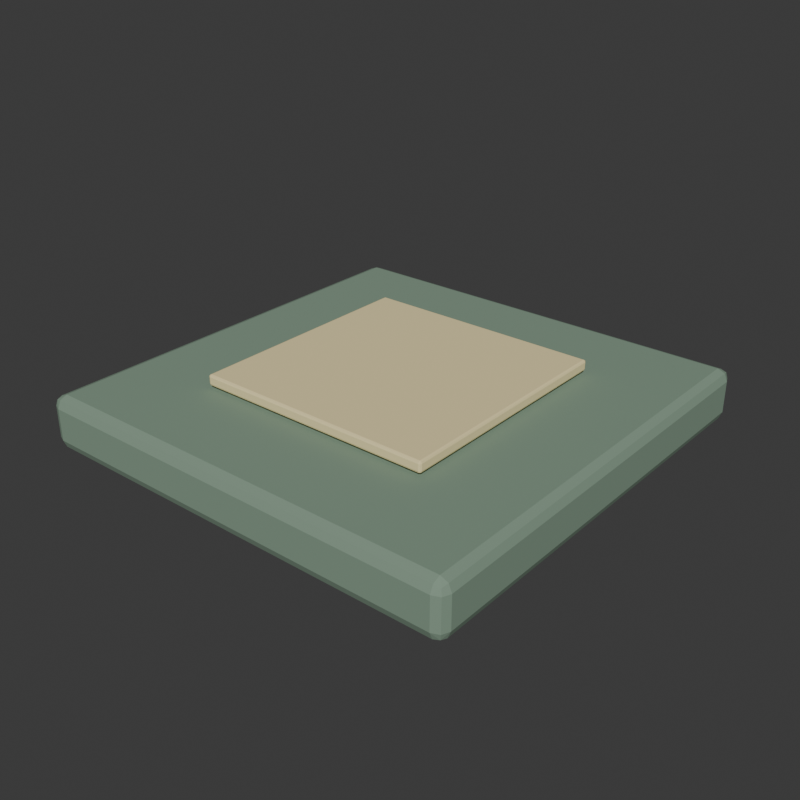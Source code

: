 # Source: habitat_marker.blend  (saved by Blender 5.2.45; exported with 4.5.12 LTS)
import bpy
from mathutils import Matrix  # noqa: F401  (used for matrix-valued properties, if any)

bpy.ops.wm.read_factory_settings(use_empty=True)
scene = bpy.context.scene
scene.name = 'Scene'

# ---- collections
col_collection = bpy.data.collections.new('Collection'); scene.collection.children.link(col_collection)
col_habitat_marker = bpy.data.collections.new('habitat_marker'); scene.collection.children.link(col_habitat_marker)

# ---- materials (node trees are filled in below, after node groups)
mat_zoo_wood = bpy.data.materials.new('zoo_wood')
mat_zoo_wood.diffuse_color = (0.2196, 0.3176, 0.2353, 1.0)
mat_zoo_yellow = bpy.data.materials.new('zoo_yellow')
mat_zoo_yellow.diffuse_color = (0.8784, 0.749, 0.3961, 1.0)

# ---- material node trees
mat_zoo_wood.use_nodes = True; mat_zoo_wood.node_tree.nodes.clear()
_N = mat_zoo_wood.node_tree.nodes; _L = mat_zoo_wood.node_tree.links
n0 = _N.new('ShaderNodeBsdfPrincipled'); n0.name = 'Principled BSDF'; n0.location = (-200, 100)
n0.inputs[0].default_value = (0.2196, 0.3176, 0.2353, 1.0)
n0.inputs[2].default_value = 0.82
n0.inputs[10].default_value = 0.005
n1 = _N.new('ShaderNodeOutputMaterial'); n1.name = 'Material Output'; n1.location = (200, 100)
_L.new(n0.outputs[0], n1.inputs[0])
n1.is_active_output = True
mat_zoo_yellow.use_nodes = True; mat_zoo_yellow.node_tree.nodes.clear()
_N = mat_zoo_yellow.node_tree.nodes; _L = mat_zoo_yellow.node_tree.links
n0 = _N.new('ShaderNodeBsdfPrincipled'); n0.name = 'Principled BSDF'; n0.location = (-200, 100)
n0.inputs[0].default_value = (0.8784, 0.749, 0.3961, 1.0)
n0.inputs[2].default_value = 0.82
n0.inputs[10].default_value = 0.005
n1 = _N.new('ShaderNodeOutputMaterial'); n1.name = 'Material Output'; n1.location = (200, 100)
_L.new(n0.outputs[0], n1.inputs[0])
n1.is_active_output = True

# ---- world
world_world = bpy.data.worlds.new('World'); scene.world = world_world
world_world.use_nodes = True; world_world.node_tree.nodes.clear()
_N = world_world.node_tree.nodes; _L = world_world.node_tree.links
n0 = _N.new('ShaderNodeOutputWorld'); n0.name = 'World Output'; n0.location = (200, 100)
n1 = _N.new('ShaderNodeBackground'); n1.name = 'Background'; n1.location = (-200, 100)
n1.inputs[0].default_value = (0.05088, 0.05088, 0.05088, 1.0)
_L.new(n1.outputs[0], n0.inputs[0])
n0.is_active_output = True
world_world.color = (0.05088, 0.05088, 0.05088)
world_world.sun_shadow_jitter_overblur = 0.0

# ---- meshes
me_cube_043 = bpy.data.meshes.new('Cube.043')
me_cube_043.from_pydata([(-0.476, -0.476, -0.06), (-0.476, -0.5, -0.036), (-0.5, -0.476, -0.036), (-0.476, -0.493, -0.05297), (-0.4899, -0.4899, -0.04986), (-0.493, -0.493, -0.036), (-0.493, -0.476, -0.05297), (-0.476, -0.5, 0.036), (-0.476, -0.476, 0.06), (-0.5, -0.476, 0.036), (-0.476, -0.493, 0.05297), (-0.4899, -0.4899, 0.04986), (-0.493, -0.476, 0.05297), (-0.493, -0.493, 0.036), (-0.476, 0.476, -0.06), (-0.5, 0.476, -0.036), (-0.476, 0.5, -0.036), (-0.493, 0.476, -0.05297), (-0.4899, 0.4899, -0.04986), (-0.493, 0.493, -0.036), (-0.476, 0.493, -0.05297), (-0.476, 0.476, 0.06), (-0.476, 0.5, 0.036), (-0.5, 0.476, 0.036), (-0.476, 0.493, 0.05297), (-0.4899, 0.4899, 0.04986), (-0.493, 0.493, 0.036), (-0.493, 0.476, 0.05297), (0.476, -0.476, -0.06), (0.5, -0.476, -0.036), (0.476, -0.5, -0.036), (0.493, -0.476, -0.05297), (0.4899, -0.4899, -0.04986), (0.493, -0.493, -0.036), (0.476, -0.493, -0.05297), (0.476, -0.476, 0.06), (0.476, -0.5, 0.036), (0.5, -0.476, 0.036), (0.476, -0.493, 0.05297), (0.4899, -0.4899, 0.04986), (0.493, -0.493, 0.036), (0.493, -0.476, 0.05297), (0.476, 0.476, -0.06), (0.476, 0.5, -0.036), (0.5, 0.476, -0.036), (0.476, 0.493, -0.05297), (0.4899, 0.4899, -0.04986), (0.493, 0.493, -0.036), (0.493, 0.476, -0.05297), (0.476, 0.476, 0.06), (0.5, 0.476, 0.036), (0.476, 0.5, 0.036), (0.493, 0.476, 0.05297), (0.4899, 0.4899, 0.04986), (0.493, 0.493, 0.036), (0.476, 0.493, 0.05297)], [], [(0, 3, 4, 6), (1, 5, 4, 3), (2, 6, 4, 5), (7, 10, 11, 13), (8, 12, 11, 10), (9, 13, 11, 12), (14, 17, 18, 20), (15, 19, 18, 17), (16, 20, 18, 19), (21, 24, 25, 27), (22, 26, 25, 24), (23, 27, 25, 26), (28, 31, 32, 34), (29, 33, 32, 31), (30, 34, 32, 33), (35, 38, 39, 41), (36, 40, 39, 38), (37, 41, 39, 40), (42, 45, 46, 48), (43, 47, 46, 45), (44, 48, 46, 47), (49, 52, 53, 55), (50, 54, 53, 52), (51, 55, 53, 54), (14, 0, 6, 17), (17, 6, 2, 15), (1, 7, 13, 5), (5, 13, 9, 2), (8, 21, 27, 12), (12, 27, 23, 9), (22, 16, 19, 26), (26, 19, 15, 23), (42, 14, 20, 45), (45, 20, 16, 43), (21, 49, 55, 24), (24, 55, 51, 22), (50, 44, 47, 54), (54, 47, 43, 51), (28, 42, 48, 31), (31, 48, 44, 29), (49, 35, 41, 52), (52, 41, 37, 50), (36, 30, 33, 40), (40, 33, 29, 37), (0, 28, 34, 3), (3, 34, 30, 1), (35, 8, 10, 38), (38, 10, 7, 36), (14, 42, 28, 0), (2, 9, 23, 15), (30, 36, 7, 1), (49, 21, 8, 35), (16, 22, 51, 43), (44, 50, 37, 29)])
_uv = me_cube_043.uv_layers.new(name='UVMap')
_uv.uv.foreach_set('vector', [0.131, 0.744, 0.131, 0.75, 0.1275, 0.75, 0.125, 0.744, 0.425, 0.994, 0.425, 1.0, 0.3961, 1.0, 0.375, 0.994, 0.425, 0.006, 0.375, 0.006, 0.375, 0.002536, 0.425, 0.0, 0.575, 0.994, 0.625, 0.994, 0.625, 0.9975, 0.575, 1.0, 0.869, 0.744, 0.875, 0.744, 0.875, 0.7475, 0.869, 0.75, 0.575, 0.006, 0.575, 0.0, 0.6039, 0.0, 0.625, 0.006, 0.131, 0.506, 0.125, 0.506, 0.125, 0.5025, 0.131, 0.5, 0.425, 0.244, 0.425, 0.25, 0.3856, 0.2513, 0.375, 0.244, 0.425, 0.256, 0.375, 0.256, 0.3856, 0.2513, 0.425, 0.25, 0.869, 0.506, 0.869, 0.5, 0.8725, 0.5, 0.875, 0.506, 0.575, 0.256, 0.575, 0.25, 0.6144, 0.2487, 0.625, 0.256, 0.575, 0.244, 0.625, 0.244, 0.6144, 0.2487, 0.575, 0.25, 0.369, 0.744, 0.375, 0.744, 0.382, 0.75, 0.372, 0.753, 0.425, 0.744, 0.425, 0.75, 0.382, 0.75, 0.375, 0.744, 0.425, 0.756, 0.372, 0.753, 0.382, 0.75, 0.425, 0.75, 0.631, 0.744, 0.628, 0.753, 0.6188, 0.7492, 0.625, 0.744, 0.575, 0.756, 0.575, 0.75, 0.6188, 0.7492, 0.628, 0.753, 0.575, 0.744, 0.625, 0.744, 0.6188, 0.7492, 0.575, 0.75, 0.369, 0.506, 0.372, 0.497, 0.3812, 0.5008, 0.375, 0.506, 0.425, 0.494, 0.425, 0.5, 0.3812, 0.5008, 0.372, 0.497, 0.425, 0.506, 0.375, 0.506, 0.3812, 0.5008, 0.425, 0.5, 0.631, 0.506, 0.625, 0.506, 0.618, 0.5, 0.628, 0.497, 0.575, 0.506, 0.575, 0.5, 0.618, 0.5, 0.625, 0.506, 0.575, 0.494, 0.628, 0.497, 0.618, 0.5, 0.575, 0.5, 0.131, 0.506, 0.131, 0.744, 0.125, 0.744, 0.125, 0.506, 0.375, 0.244, 0.375, 0.006, 0.425, 0.006, 0.425, 0.244, 0.425, 0.994, 0.575, 0.994, 0.575, 1.0, 0.425, 1.0, 0.425, 0.0, 0.575, 0.0, 0.575, 0.006, 0.425, 0.006, 0.869, 0.744, 0.869, 0.506, 0.875, 0.506, 0.875, 0.744, 0.625, 0.006, 0.625, 0.244, 0.575, 0.244, 0.575, 0.006, 0.575, 0.256, 0.425, 0.256, 0.425, 0.25, 0.575, 0.25, 0.575, 0.25, 0.425, 0.25, 0.425, 0.244, 0.575, 0.244, 0.369, 0.506, 0.131, 0.506, 0.131, 0.5, 0.372, 0.497, 0.372, 0.497, 0.375, 0.256, 0.425, 0.256, 0.425, 0.494, 0.869, 0.506, 0.631, 0.506, 0.628, 0.497, 0.869, 0.5, 0.625, 0.256, 0.628, 0.497, 0.575, 0.494, 0.575, 0.256, 0.575, 0.506, 0.425, 0.506, 0.425, 0.5, 0.575, 0.5, 0.575, 0.5, 0.425, 0.5, 0.425, 0.494, 0.575, 0.494, 0.369, 0.744, 0.369, 0.506, 0.375, 0.506, 0.375, 0.744, 0.375, 0.744, 0.375, 0.506, 0.425, 0.506, 0.425, 0.744, 0.631, 0.506, 0.631, 0.744, 0.625, 0.744, 0.625, 0.506, 0.625, 0.506, 0.625, 0.744, 0.575, 0.744, 0.575, 0.506, 0.575, 0.756, 0.425, 0.756, 0.425, 0.75, 0.575, 0.75, 0.575, 0.75, 0.425, 0.75, 0.425, 0.744, 0.575, 0.744, 0.131, 0.744, 0.369, 0.744, 0.372, 0.753, 0.131, 0.75, 0.375, 0.994, 0.372, 0.753, 0.425, 0.756, 0.425, 0.994, 0.631, 0.744, 0.869, 0.744, 0.869, 0.75, 0.628, 0.753, 0.628, 0.753, 0.625, 0.994, 0.575, 0.994, 0.575, 0.756, 0.131, 0.506, 0.369, 0.506, 0.369, 0.744, 0.131, 0.744, 0.425, 0.006, 0.575, 0.006, 0.575, 0.244, 0.425, 0.244, 0.425, 0.756, 0.575, 0.756, 0.575, 0.994, 0.425, 0.994, 0.631, 0.506, 0.869, 0.506, 0.869, 0.744, 0.631, 0.744, 0.425, 0.256, 0.575, 0.256, 0.575, 0.494, 0.425, 0.494, 0.425, 0.506, 0.575, 0.506, 0.575, 0.744, 0.425, 0.744])
me_cube_043.materials.append(mat_zoo_wood)
me_cube_043.update()
me_cube_044 = bpy.data.meshes.new('Cube.044')
me_cube_044.from_pydata([(-0.27, -0.27, -0.0125), (-0.27, -0.275, -0.0075), (-0.275, -0.27, -0.0075), (-0.27, -0.2735, -0.01104), (-0.2729, -0.2729, -0.01039), (-0.2735, -0.2735, -0.0075), (-0.2735, -0.27, -0.01104), (-0.27, -0.275, 0.0075), (-0.27, -0.27, 0.0125), (-0.275, -0.27, 0.0075), (-0.27, -0.2735, 0.01104), (-0.2729, -0.2729, 0.01039), (-0.2735, -0.27, 0.01104), (-0.2735, -0.2735, 0.0075), (-0.27, 0.27, -0.0125), (-0.275, 0.27, -0.0075), (-0.27, 0.275, -0.0075), (-0.2735, 0.27, -0.01104), (-0.2729, 0.2729, -0.01039), (-0.2735, 0.2735, -0.0075), (-0.27, 0.2735, -0.01104), (-0.27, 0.27, 0.0125), (-0.27, 0.275, 0.0075), (-0.275, 0.27, 0.0075), (-0.27, 0.2735, 0.01104), (-0.2729, 0.2729, 0.01039), (-0.2735, 0.2735, 0.0075), (-0.2735, 0.27, 0.01104), (0.27, -0.27, -0.0125), (0.275, -0.27, -0.0075), (0.27, -0.275, -0.0075), (0.2735, -0.27, -0.01104), (0.2729, -0.2729, -0.01039), (0.2735, -0.2735, -0.0075), (0.27, -0.2735, -0.01104), (0.27, -0.27, 0.0125), (0.27, -0.275, 0.0075), (0.275, -0.27, 0.0075), (0.27, -0.2735, 0.01104), (0.2729, -0.2729, 0.01039), (0.2735, -0.2735, 0.0075), (0.2735, -0.27, 0.01104), (0.27, 0.27, -0.0125), (0.27, 0.275, -0.0075), (0.275, 0.27, -0.0075), (0.27, 0.2735, -0.01104), (0.2729, 0.2729, -0.01039), (0.2735, 0.2735, -0.0075), (0.2735, 0.27, -0.01104), (0.27, 0.27, 0.0125), (0.275, 0.27, 0.0075), (0.27, 0.275, 0.0075), (0.2735, 0.27, 0.01104), (0.2729, 0.2729, 0.01039), (0.2735, 0.2735, 0.0075), (0.27, 0.2735, 0.01104)], [], [(0, 3, 4, 6), (1, 5, 4, 3), (2, 6, 4, 5), (7, 10, 11, 13), (8, 12, 11, 10), (9, 13, 11, 12), (14, 17, 18, 20), (15, 19, 18, 17), (16, 20, 18, 19), (21, 24, 25, 27), (22, 26, 25, 24), (23, 27, 25, 26), (28, 31, 32, 34), (29, 33, 32, 31), (30, 34, 32, 33), (35, 38, 39, 41), (36, 40, 39, 38), (37, 41, 39, 40), (42, 45, 46, 48), (43, 47, 46, 45), (44, 48, 46, 47), (49, 52, 53, 55), (50, 54, 53, 52), (51, 55, 53, 54), (14, 0, 6, 17), (17, 6, 2, 15), (1, 7, 13, 5), (5, 13, 9, 2), (8, 21, 27, 12), (12, 27, 23, 9), (22, 16, 19, 26), (26, 19, 15, 23), (42, 14, 20, 45), (45, 20, 16, 43), (21, 49, 55, 24), (24, 55, 51, 22), (50, 44, 47, 54), (54, 47, 43, 51), (28, 42, 48, 31), (31, 48, 44, 29), (49, 35, 41, 52), (52, 41, 37, 50), (36, 30, 33, 40), (40, 33, 29, 37), (0, 28, 34, 3), (3, 34, 30, 1), (35, 8, 10, 38), (38, 10, 7, 36), (14, 42, 28, 0), (2, 9, 23, 15), (30, 36, 7, 1), (49, 21, 8, 35), (16, 22, 51, 43), (44, 50, 37, 29)])
_uv = me_cube_044.uv_layers.new(name='UVMap')
_uv.uv.foreach_set('vector', [0.1273, 0.7477, 0.1273, 0.75, 0.126, 0.75, 0.125, 0.7477, 0.425, 0.9977, 0.425, 1.0, 0.3961, 1.0, 0.375, 0.9977, 0.425, 0.002273, 0.375, 0.002273, 0.375, 0.0009605, 0.425, 0.0, 0.575, 0.9977, 0.625, 0.9977, 0.625, 0.999, 0.575, 1.0, 0.8727, 0.7477, 0.875, 0.7477, 0.875, 0.749, 0.8727, 0.75, 0.575, 0.002273, 0.575, 0.0, 0.6039, 0.0, 0.625, 0.002273, 0.1273, 0.5023, 0.125, 0.5023, 0.125, 0.501, 0.1273, 0.5, 0.425, 0.2477, 0.425, 0.25, 0.3856, 0.2505, 0.375, 0.2477, 0.425, 0.2523, 0.375, 0.2523, 0.3856, 0.2505, 0.425, 0.25, 0.8727, 0.5023, 0.8727, 0.5, 0.874, 0.5, 0.875, 0.5023, 0.575, 0.2523, 0.575, 0.25, 0.6144, 0.2495, 0.625, 0.2523, 0.575, 0.2477, 0.625, 0.2477, 0.6144, 0.2495, 0.575, 0.25, 0.3727, 0.7477, 0.375, 0.7477, 0.382, 0.75, 0.3739, 0.7511, 0.425, 0.7477, 0.425, 0.75, 0.382, 0.75, 0.375, 0.7477, 0.425, 0.7523, 0.3739, 0.7511, 0.382, 0.75, 0.425, 0.75, 0.6273, 0.7477, 0.6261, 0.7511, 0.6183, 0.7497, 0.625, 0.7477, 0.575, 0.7523, 0.575, 0.75, 0.6183, 0.7497, 0.6261, 0.7511, 0.575, 0.7477, 0.625, 0.7477, 0.6183, 0.7497, 0.575, 0.75, 0.3727, 0.5023, 0.3739, 0.4989, 0.3817, 0.5003, 0.375, 0.5023, 0.425, 0.4977, 0.425, 0.5, 0.3817, 0.5003, 0.3739, 0.4989, 0.425, 0.5023, 0.375, 0.5023, 0.3817, 0.5003, 0.425, 0.5, 0.6273, 0.5023, 0.625, 0.5023, 0.618, 0.5, 0.6261, 0.4989, 0.575, 0.5023, 0.575, 0.5, 0.618, 0.5, 0.625, 0.5023, 0.575, 0.4977, 0.6261, 0.4989, 0.618, 0.5, 0.575, 0.5, 0.1273, 0.5023, 0.1273, 0.7477, 0.125, 0.7477, 0.125, 0.5023, 0.375, 0.2477, 0.375, 0.002273, 0.425, 0.002273, 0.425, 0.2477, 0.425, 0.9977, 0.575, 0.9977, 0.575, 1.0, 0.425, 1.0, 0.425, 0.0, 0.575, 0.0, 0.575, 0.002273, 0.425, 0.002273, 0.8727, 0.7477, 0.8727, 0.5023, 0.875, 0.5023, 0.875, 0.7477, 0.625, 0.002273, 0.625, 0.2477, 0.575, 0.2477, 0.575, 0.002273, 0.575, 0.2523, 0.425, 0.2523, 0.425, 0.25, 0.575, 0.25, 0.575, 0.25, 0.425, 0.25, 0.425, 0.2477, 0.575, 0.2477, 0.3727, 0.5023, 0.1273, 0.5023, 0.1273, 0.5, 0.3739, 0.4989, 0.3739, 0.4989, 0.375, 0.2523, 0.425, 0.2523, 0.425, 0.4977, 0.8727, 0.5023, 0.6273, 0.5023, 0.6261, 0.4989, 0.8727, 0.5, 0.625, 0.2523, 0.6261, 0.4989, 0.575, 0.4977, 0.575, 0.2523, 0.575, 0.5023, 0.425, 0.5023, 0.425, 0.5, 0.575, 0.5, 0.575, 0.5, 0.425, 0.5, 0.425, 0.4977, 0.575, 0.4977, 0.3727, 0.7477, 0.3727, 0.5023, 0.375, 0.5023, 0.375, 0.7477, 0.375, 0.7477, 0.375, 0.5023, 0.425, 0.5023, 0.425, 0.7477, 0.6273, 0.5023, 0.6273, 0.7477, 0.625, 0.7477, 0.625, 0.5023, 0.625, 0.5023, 0.625, 0.7477, 0.575, 0.7477, 0.575, 0.5023, 0.575, 0.7523, 0.425, 0.7523, 0.425, 0.75, 0.575, 0.75, 0.575, 0.75, 0.425, 0.75, 0.425, 0.7477, 0.575, 0.7477, 0.1273, 0.7477, 0.3727, 0.7477, 0.3739, 0.7511, 0.1273, 0.75, 0.375, 0.9977, 0.3739, 0.7511, 0.425, 0.7523, 0.425, 0.9977, 0.6273, 0.7477, 0.8727, 0.7477, 0.8727, 0.75, 0.6261, 0.7511, 0.6261, 0.7511, 0.625, 0.9977, 0.575, 0.9977, 0.575, 0.7523, 0.1273, 0.5023, 0.3727, 0.5023, 0.3727, 0.7477, 0.1273, 0.7477, 0.425, 0.002273, 0.575, 0.002273, 0.575, 0.2477, 0.425, 0.2477, 0.425, 0.7523, 0.575, 0.7523, 0.575, 0.9977, 0.425, 0.9977, 0.6273, 0.5023, 0.8727, 0.5023, 0.8727, 0.7477, 0.6273, 0.7477, 0.425, 0.2523, 0.575, 0.2523, 0.575, 0.4977, 0.425, 0.4977, 0.425, 0.5023, 0.575, 0.5023, 0.575, 0.7477, 0.425, 0.7477])
me_cube_044.materials.append(mat_zoo_yellow)
me_cube_044.update()

# ---- objects
ob_habitat_marker_root = bpy.data.objects.new('habitat_marker_root', None)
ob_tile = bpy.data.objects.new('tile', me_cube_043)
ob_marker = bpy.data.objects.new('marker', me_cube_044)

# ---- transforms, parenting, visibility, modifiers, constraints
ob_habitat_marker_root.location = (0.0, 0.0, 0.0)
ob_tile.parent = ob_habitat_marker_root
ob_tile.location = (0.0, 0.0, -0.06)
ob_marker.parent = ob_habitat_marker_root
ob_marker.location = (0.0, 0.0, 0.02)

# ---- collection membership
col_habitat_marker.objects.link(ob_habitat_marker_root)
col_habitat_marker.objects.link(ob_tile)
col_habitat_marker.objects.link(ob_marker)

# ---- scene / render settings (as saved in the file)
scene.frame_start = 1; scene.frame_end = 250; scene.frame_set(1)
scene.render.engine = 'BLENDER_WORKBENCH'
scene.render.resolution_x = 420
scene.render.resolution_y = 420
scene.render.bake_bias = 0.0
scene.render.bake_samples = 0
scene.render.compositor_device = 'GPU'
scene.eevee.use_volume_custom_range = False
scene.eevee.fast_gi_thickness_near = 0.1
scene.eevee.fast_gi_thickness_far = 0.0
scene.eevee.ray_tracing_options.screen_trace_thickness = 0.1
bpy.context.view_layer.update()

# ---- added for rendering (the .blend has no active camera and no usable light): camera, sun
cam_auto = bpy.data.cameras.new('AutoCamera')
cam_auto.lens = 50.0
cam_auto.sensor_width = 36.0
cam_auto.clip_end = 1000.0
ob_auto_camera = bpy.data.objects.new('AutoCamera', cam_auto)
scene.collection.objects.link(ob_auto_camera)
ob_auto_camera.location = (1.31605, -1.57926, 1.00909)
ob_auto_camera.rotation_euler = (1.09748, -7.21219e-08, 0.694738)
scene.camera = ob_auto_camera
light_auto_sun = bpy.data.lights.new('AutoSun', 'SUN')
light_auto_sun.energy = 3.0
light_auto_sun.angle = 0.0523599
ob_auto_sun = bpy.data.objects.new('AutoSun', light_auto_sun)
scene.collection.objects.link(ob_auto_sun)
ob_auto_sun.rotation_euler = (0.872665, 0.174533, 0.523599)
bpy.context.view_layer.update()
